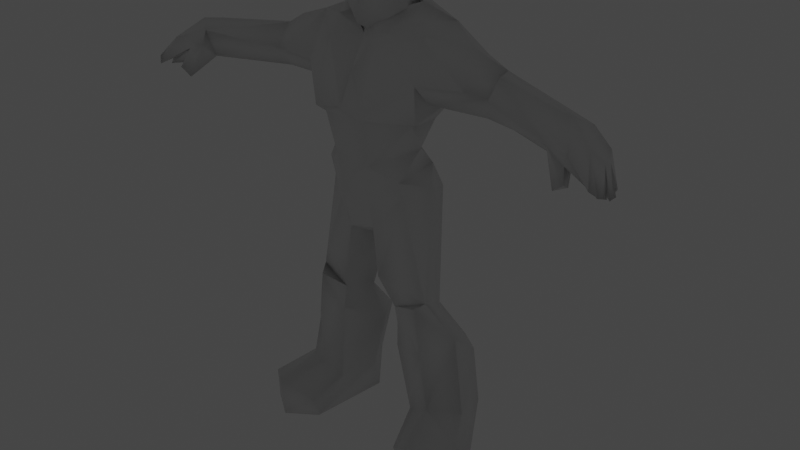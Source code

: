 # Source: downscaledmegaerebus.blend  (saved by Blender 2.80.75; exported with 4.5.12 LTS)
import bpy
from mathutils import Matrix  # noqa: F401  (used for matrix-valued properties, if any)

bpy.ops.wm.read_factory_settings(use_empty=True)
scene = bpy.context.scene
scene.name = 'Scene'

# ---- collections
col_collection = bpy.data.collections.new('Collection'); scene.collection.children.link(col_collection)

# ---- world
world_world = bpy.data.worlds.new('World'); scene.world = world_world
world_world.use_nodes = True; world_world.node_tree.nodes.clear()
_N = world_world.node_tree.nodes; _L = world_world.node_tree.links
n0 = _N.new('ShaderNodeOutputWorld'); n0.name = 'World Output'; n0.location = (300, 300)
n1 = _N.new('ShaderNodeBackground'); n1.name = 'Background'; n1.location = (10, 300)
n1.inputs[0].default_value = (0.05088, 0.05088, 0.05088, 1.0)
_L.new(n1.outputs[0], n0.inputs[0])
n0.is_active_output = True
world_world.color = (0.05088, 0.05088, 0.05088)
world_world.use_sun_shadow = False
world_world.sun_shadow_jitter_overblur = 0.0

# ---- lights
light_light = bpy.data.lights.new('Light', 'POINT')
light_light.transmission_factor = 0.0
light_light.energy = 1000.0
light_light.shadow_soft_size = 0.1
light_light.shadow_maximum_resolution = 0.006
light_light.use_absolute_resolution = True

# ---- meshes
me_erebus_001 = bpy.data.meshes.new('erebus.001')
me_erebus_001.from_pydata([(1.205, 5.388, 48.33), (0.8771, 4.27, 46.44), (8.44, 3.778, 49.69), (4.123, 8.036, 52.39), (2.515, -3.582, 58.59), (-2.584, 7.323, 58.99), (3.697, 8.069, 56.57), (7.748, 6.872, 52.2), (7.861, 6.533, 56.74), (8.495, 4.537, 59.31), (2.911, 3.826, 42.81), (-0.02047, -2.691, 57.95), (6.625, 0.01079, 43.97), (5.482, -2.907, 39.82), (2.222, -5.024, 41.88), (2.273, -6.4, 48.35), (6.824, -2.015, 47.54), (7.782, -2.628, 47.95), (6.574, 2.842, 47.02), (8.994, -1.536, 50.63), (8.272, -3.424, 53.21), (6.108, 0.8138, 59.83), (7.538, -1.186, 58.6), (-4.755, 4.489, 39.93), (6.403, 4.906, 37.23), (2.862, 6.447, 35.92), (-0.05019, 5.641, 35.43), (1.936, -4.75, 38.28), (5.493, -2.426, 37.64), (2.082, -3.905, 33.09), (5.375, 4.081, 40.3), (7.146, 1.525, 38.32), (0.6853, -1.064, 30.82), (0.4031, 2.092, 31.53), (4.898, 2.08, 58.61), (1.164, -2.195, 60.22), (0.5805, -5.653, 54.24), (-1.588, -5.405, 38.61), (3.348, 2.679, 62.01), (-0.06382, 2.63, 60.4), (-0.0523, -0.2313, 59.81), (1.829, 1.534, 59.68), (14.16, -1.979, 53.63), (12.7, 1.666, 57.67), (13.27, 4.274, 56.29), (16.54, 3.613, 55.19), (15.08, 5.026, 50.23), (16.78, -0.6096, 52.83), (27.05, -4.25, 51.37), (17.05, 1.066, 55.04), (15.13, 6.417, 52.16), (15.76, 2.599, 49.36), (16.14, 0.394, 50.14), (28.56, -1.987, 54.35), (30.2, -5.192, 51.43), (30.08, 0.3694, 53.05), (29.05, 1.238, 50.77), (28.23, 0.04784, 49.3), (27.07, -2.131, 49.24), (29.74, -4.659, 49.67), (32.17, -3.829, 51.84), (31.9, -4.481, 49.29), (33.4, -1.352, 49.97), (32.42, 0.3609, 50.82), (31.88, -0.396, 48.35), (31.92, -2.343, 48.72), (34.34, -3.325, 46.77), (34.22, -5.287, 47.55), (33.64, -2.993, 50.41), (29.59, -2.908, 48.87), (29.88, -3.816, 46.99), (28.9, -5.472, 46.93), (30.32, -5.718, 48.1), (34.53, -1.68, 46.51), (34.78, -3.531, 46.79), (34.27, -5.189, 47.61), (33.92, -6.674, 48.77), (33.85, -0.794, 46.5), (34.76, -1.911, 47.57), (8.937, -1.7, 23.38), (3.166, -4.288, 26.59), (8.161, -3.116, 22.83), (4.517, -1.989, 18.98), (4.807, -2.907, 22.04), (7.072, 3.673, 20.64), (3.199, -0.4583, 14.22), (3.654, 2.266, 19.79), (2.621, 5.749, 15.66), (11.73, 7.03, 4.945), (17.33, -2.697, 2.799), (13.23, 1.138, 6.331), (10.14, 8.0, -0.309), (6.605, 7.895, 6.196), (4.187, 3.08, 5.277), (5.236, 5.249, -0.2347), (6.151, -1.252, 5.504), (7.481, -5.527, 0.04929), (8.756, -2.617, 15.77), (11.48, 1.545, 17.24), (11.01, 6.53, 13.34), (7.952, 8.626, 13.48), (9.622, -2.037, 6.971), (9.037, 1.149, 21.37), (6.5, 3.964, 22.91), (11.14, -7.977, 4.809), (15.67, -3.547, 5.088), (15.79, -1.829, -0.2436), (7.971, -7.101, 3.127), (13.19, -7.549, -0.4433), (1.813, 4.862, 62.08), (5.462, 1.66, 61.77), (-5.035, 4.878, 47.78), (-6.985, 1.693, 47.28), (-8.229, 4.645, 50.13), (-7.932, 6.517, 51.54), (-4.373, 8.015, 52.59), (-4.353, -6.807, 48.97), (-3.745, -4.647, 57.3), (-0.2294, -6.936, 49.74), (-5.804, 5.371, 60.22), (-8.093, 6.035, 57.68), (-3.352, 3.706, 42.92), (-2.923, -4.73, 42.18), (-6.432, -0.01022, 43.71), (-4.106, -5.339, 47.82), (-7.02, -3.59, 48.28), (-5.204, -1.302, 59.13), (-7.687, -0.9264, 59.17), (-3.107, 6.351, 35.92), (-6.443, -2.224, 40.3), (-6.849, -0.7351, 38.51), (-3.202, -3.935, 35.65), (-1.722, -3.811, 32.18), (-0.6845, -1.051, 30.87), (-1.854, 4.955, 61.94), (-5.124, 1.813, 58.44), (-3.372, 0.1796, 61.08), (-2.234, 3.729, 62.07), (-1.918, 1.459, 59.74), (-5.393, 1.153, 61.68), (-1.765, -2.573, 60.5), (-8.678, 2.008, 49.78), (-8.24, -3.577, 53.05), (-8.946, -1.483, 50.55), (-6.505, 4.81, 37.2), (-0.1912, 2.881, 32.08), (-12.82, 0.1959, 57.25), (-13.43, -2.782, 52.97), (-12.43, 3.727, 57.23), (-15.48, 5.424, 52.55), (-16.63, -0.975, 52.13), (-27.21, -2.381, 49.16), (-26.88, -4.268, 53.29), (-16.56, 1.22, 55.12), (-16.45, 4.178, 54.47), (-28.57, 0.3181, 53.64), (-26.51, 2.534, 50.83), (-15.66, 4.233, 50.52), (-16.17, 0.8742, 49.46), (-28.84, -2.633, 54.28), (-29.33, 0.4231, 50.71), (-28.06, -0.8875, 49.01), (-26.95, -4.921, 51.28), (-28.96, -5.719, 46.68), (-31.87, -5.278, 51.6), (-33.37, -3.642, 50.41), (-32.64, -0.8063, 51.1), (-33.41, -2.062, 49.94), (-31.73, -2.114, 48.52), (-31.8, -3.957, 49.07), (-34.71, -6.032, 47.63), (-34.58, -3.71, 47.76), (-29.98, -3.736, 48.8), (-29.93, -6.488, 48.08), (-34.33, -2.299, 46.68), (-34.8, -4.194, 46.93), (-29.05, -5.41, 50.59), (-34.76, -6.011, 48.56), (-34.52, -2.766, 46.93), (-34.26, -1.009, 47.04), (-33.36, -7.186, 47.97), (-5.484, -4.265, 28.64), (-2.817, -3.635, 26.18), (-7.231, -3.808, 22.99), (-6.69, 3.611, 20.57), (-4.35, -2.139, 21.36), (-4.652, -2.351, 17.86), (-9.167, -1.116, 22.9), (-7.639, 3.59, 22.94), (-3.363, 2.962, 23.35), (-17.01, -4.044, 3.102), (-15.74, -4.976, -0.3126), (-7.576, -6.428, 3.215), (-12.07, -7.671, -0.4422), (-7.788, -5.089, -0.2802), (-12.44, -7.906, 5.214), (-1.93, 2.856, 14.76), (-3.752, 6.756, 14.99), (-8.702, 8.255, 13.27), (-11.65, 5.865, 12.86), (-11.66, 0.899, 15.84), (-11.88, -1.117, 6.984), (-9.042, -2.096, 6.9), (-4.238, 2.968, 5.865), (-6.352, 7.451, 6.119), (-6.229, -1.378, 5.452), (-11.7, 7.449, 4.355), (-13.41, 2.405, 5.948), (-6.546, 6.938, -0.5571), (-11.55, 6.872, 0.1016), (-3.796, 2.809, 19.74), (-9.078, 1.373, 20.95), (-8.849, -2.833, 15.81)], [], [(118, 15, 36), (109, 9, 6), (9, 8, 6), (17, 15, 16), (15, 14, 16), (12, 16, 14), (10, 12, 30), (16, 18, 17), (12, 18, 16), (10, 1, 18), (18, 12, 10), (20, 17, 2), (21, 22, 9), (21, 4, 22), (2, 19, 20), (30, 24, 25), (14, 27, 13), (28, 27, 29), (12, 13, 30), (13, 31, 30), (31, 13, 28), (30, 31, 24), (20, 19, 42), (42, 43, 22), (22, 20, 42), (45, 43, 42), (44, 43, 45), (44, 45, 8), (51, 2, 46), (51, 19, 2), (19, 51, 52), (52, 47, 19), (52, 51, 48), (52, 48, 47), (50, 45, 55), (60, 53, 54), (63, 55, 60), (68, 62, 60), (64, 65, 69), (64, 69, 57), (66, 68, 67), (72, 71, 70), (58, 57, 69), (65, 73, 74), (61, 67, 60), (59, 69, 61), (74, 68, 65), (62, 73, 65), (59, 61, 75), (65, 78, 62), (64, 63, 77), (78, 65, 77), (65, 64, 77), (53, 49, 54), (48, 54, 49), (55, 56, 50), (57, 50, 56), (70, 58, 69), (48, 71, 72), (72, 59, 48), (29, 80, 28), (32, 80, 29), (86, 87, 85), (85, 82, 86), (86, 84, 87), (88, 90, 89), (91, 88, 89), (91, 92, 88), (94, 93, 92), (93, 94, 95), (96, 95, 94), (101, 98, 97), (98, 101, 90), (100, 99, 88), (92, 93, 87), (79, 80, 83), (99, 100, 84), (101, 104, 105), (91, 89, 106), (106, 108, 91), (108, 96, 94), (91, 108, 94), (95, 96, 107), (103, 26, 25), (145, 26, 103), (108, 89, 104), (107, 108, 104), (108, 107, 96), (83, 81, 79), (14, 37, 27), (47, 49, 45), (110, 109, 34), (34, 35, 110), (110, 4, 21), (5, 134, 109), (41, 138, 40), (138, 41, 39), (116, 124, 118), (116, 125, 124), (116, 118, 117), (120, 119, 5), (1, 121, 112), (117, 11, 126), (11, 117, 118), (122, 123, 129), (125, 112, 124), (121, 23, 123), (141, 112, 125), (142, 117, 127), (128, 23, 26), (131, 37, 129), (122, 14, 15), (122, 15, 124), (118, 36, 11), (115, 3, 0), (115, 6, 3), (121, 10, 30), (121, 30, 23), (122, 37, 14), (138, 136, 40), (140, 126, 11), (119, 134, 5), (147, 143, 142), (149, 148, 120), (147, 146, 153), (147, 153, 150), (153, 146, 148), (153, 149, 154), (157, 149, 114), (158, 157, 114), (158, 141, 143), (150, 153, 152), (149, 157, 156), (162, 152, 164), (165, 170, 164), (166, 159, 155), (155, 160, 166), (167, 165, 166), (160, 161, 168), (172, 163, 173), (179, 178, 166), (169, 171, 165), (170, 169, 164), (174, 167, 168), (167, 175, 165), (180, 164, 177), (169, 180, 177), (166, 160, 179), (174, 175, 167), (178, 168, 167), (144, 187, 130), (189, 128, 26), (145, 189, 26), (186, 185, 183), (185, 186, 210), (211, 188, 184), (188, 211, 187), (188, 210, 184), (187, 181, 130), (128, 188, 144), (187, 183, 185), (186, 212, 202), (202, 192, 205), (194, 205, 192), (197, 196, 203), (199, 198, 206), (199, 206, 207), (201, 200, 207), (202, 205, 186), (3, 7, 18, 0), (197, 210, 196), (210, 197, 184), (212, 186, 183), (183, 187, 212), (18, 1, 0), (7, 2, 18), (23, 30, 25, 26), (15, 17, 20), (20, 4, 15), (15, 4, 36), (5, 109, 6), (3, 6, 7), (8, 7, 6), (11, 36, 4), (14, 13, 12), (17, 18, 2), (43, 44, 9), (9, 22, 43), (8, 9, 44), (4, 20, 22), (4, 35, 11), (35, 38, 41, 40), (13, 27, 28), (38, 34, 109), (38, 35, 34), (10, 121, 1), (32, 133, 33), (32, 29, 132), (109, 134, 38), (137, 38, 134), (39, 38, 137), (46, 2, 7, 50), (38, 39, 41), (42, 19, 47), (45, 42, 47), (8, 45, 50), (50, 7, 8), (63, 64, 57, 56), (47, 48, 49), (49, 53, 45), (50, 57, 46), (51, 46, 57), (58, 48, 51), (48, 58, 71), (55, 53, 60), (60, 62, 63), (55, 63, 56), (67, 61, 65, 66), (48, 59, 54), (77, 63, 78), (60, 67, 68), (65, 68, 66), (54, 59, 75, 76), (65, 61, 69), (62, 68, 74), (60, 54, 76), (75, 61, 60), (69, 59, 72, 70), (73, 62, 74), (76, 75, 60), (78, 63, 62), (45, 53, 55), (51, 57, 58), (98, 79, 81, 97), (71, 58, 70), (28, 80, 79), (31, 28, 79), (83, 82, 97, 81), (82, 85, 97), (95, 101, 97, 85), (98, 84, 102), (102, 79, 98), (83, 86, 82), (87, 84, 100), (91, 94, 92), (99, 98, 90, 88), (33, 86, 80, 32), (100, 88, 92), (95, 85, 93), (102, 84, 103), (86, 83, 80), (86, 33, 145), (86, 145, 103), (103, 84, 86), (84, 98, 99), (105, 90, 101), (89, 90, 105), (107, 101, 95), (107, 104, 101), (85, 87, 93), (87, 100, 92), (79, 102, 31), (102, 103, 24), (24, 31, 102), (25, 24, 103), (114, 115, 111, 113), (104, 89, 105), (108, 106, 89), (4, 110, 35), (21, 9, 110), (9, 109, 110), (115, 114, 120, 5), (113, 111, 112), (115, 0, 111), (115, 5, 6), (112, 111, 0, 1), (119, 120, 127, 126), (122, 129, 37), (124, 112, 123), (123, 122, 124), (112, 121, 123), (141, 113, 112), (130, 129, 23, 144), (126, 127, 117), (116, 117, 142), (116, 142, 125), (142, 141, 125), (23, 128, 144), (130, 131, 129), (131, 132, 37), (129, 123, 23), (140, 11, 135, 139), (118, 124, 15), (133, 32, 132), (137, 134, 135), (35, 136, 11), (135, 136, 137), (135, 11, 136), (40, 136, 35), (138, 137, 136), (138, 39, 137), (139, 135, 134), (37, 132, 29, 27), (140, 139, 126), (139, 119, 126), (119, 139, 134), (147, 142, 127, 146), (148, 127, 120), (127, 148, 146), (141, 142, 143), (147, 150, 158, 143), (120, 114, 149), (114, 113, 141), (149, 153, 148), (114, 141, 158), (156, 155, 154, 149), (152, 151, 150), (159, 152, 153), (153, 154, 155), (156, 157, 158, 151), (181, 182, 132, 131), (158, 150, 151), (151, 152, 162), (155, 159, 153), (151, 161, 156), (164, 152, 159), (163, 151, 162), (159, 166, 164), (166, 165, 164), (168, 172, 169), (168, 161, 172), (169, 170, 171), (151, 172, 161), (172, 151, 163), (168, 175, 174), (168, 178, 179), (165, 171, 170), (177, 164, 169), (180, 176, 164), (169, 176, 180), (176, 169, 172), (166, 178, 167), (169, 175, 168), (175, 169, 165), (179, 160, 168), (156, 160, 155), (161, 160, 156), (176, 172, 173), (162, 173, 163), (173, 162, 176), (131, 130, 181), (181, 187, 185, 182), (144, 188, 187), (133, 132, 182), (145, 133, 210, 189), (188, 189, 210), (210, 182, 185), (188, 128, 189), (182, 210, 133), (192, 195, 193, 194), (145, 33, 133), (164, 176, 162), (208, 194, 193), (209, 191, 190, 206), (191, 195, 190), (195, 191, 193), (197, 204, 198), (207, 200, 199), (212, 200, 202), (208, 191, 209), (202, 195, 192), (201, 195, 202), (191, 208, 193), (190, 207, 206), (190, 195, 201, 207), (196, 186, 205, 203), (184, 198, 199), (204, 197, 203), (204, 208, 209, 206), (204, 206, 198), (201, 202, 200), (203, 205, 194), (203, 194, 208), (208, 204, 203), (199, 200, 187, 211), (196, 210, 186), (184, 197, 198), (199, 211, 184), (200, 212, 187)])
me_erebus_001.polygons.foreach_set('use_smooth', [True] * 389)
_uv = me_erebus_001.uv_layers.new(name='UVTex')
_uv.uv.foreach_set('vector', [0.2276, 0.9652, 0.2305, 0.9279, 0.2878, 0.9588, 0.4947, 0.8833, 0.4107, 0.8445, 0.4806, 0.8115, 0.4107, 0.8445, 0.428, 0.8159, 0.4806, 0.8115, 0.5725, 0.1733, 0.6537, 0.1791, 0.5823, 0.2219, 0.2053, 0.2092, 0.2526, 0.2578, 0.1595, 0.2896, 0.1682, 0.3298, 0.1595, 0.2896, 0.2526, 0.2578, 0.32, 0.07248, 0.2701, 0.1128, 0.2811, 0.05384, 0.5823, 0.2219, 0.5176, 0.2236, 0.5725, 0.1733, 0.1682, 0.3298, 0.1344, 0.3419, 0.1595, 0.2896, 0.1401, 0.3879, 0.1051, 0.3908, 0.1344, 0.3419, 0.1344, 0.3419, 0.1682, 0.3298, 0.1401, 0.3879, 0.274, 0.8697, 0.2304, 0.8649, 0.2487, 0.8164, 0.4046, 0.8845, 0.3666, 0.8783, 0.4107, 0.8445, 0.4046, 0.8845, 0.3515, 0.9316, 0.3666, 0.8783, 0.08499, 0.6786, 0.07913, 0.7163, 0.05671, 0.7288, 0.6, 0.3158, 0.5895, 0.2687, 0.6391, 0.2473, 0.1774, 0.1783, 0.1426, 0.1468, 0.1989, 0.1149, 0.4985, 0.3193, 0.4472, 0.3632, 0.4152, 0.2905, 0.2701, 0.1128, 0.1989, 0.1149, 0.2811, 0.05384, 0.4993, 0.3527, 0.5502, 0.3015, 0.6, 0.3158, 0.5502, 0.3015, 0.4993, 0.3527, 0.4985, 0.3193, 0.6, 0.3158, 0.5502, 0.3015, 0.5895, 0.2687, 0.05671, 0.7288, 0.07913, 0.7163, 0.1451, 0.779, 0.1451, 0.779, 0.09653, 0.8227, 0.02508, 0.789, 0.02508, 0.789, 0.05671, 0.7288, 0.1451, 0.779, 0.1848, 0.8362, 0.09653, 0.8227, 0.1451, 0.779, 0.1221, 0.8488, 0.09653, 0.8227, 0.1848, 0.8362, 0.1221, 0.8488, 0.1848, 0.8362, 0.03067, 0.872, 0.1964, 0.9192, 0.08325, 0.9466, 0.1819, 0.8918, 0.1964, 0.9192, 0.1411, 0.9521, 0.08325, 0.9466, 0.1411, 0.9521, 0.1964, 0.9192, 0.2099, 0.9306, 0.2078, 0.7549, 0.1933, 0.7911, 0.07913, 0.7163, 0.3952, 0.4783, 0.3971, 0.4925, 0.2139, 0.4936, 0.3952, 0.4783, 0.2139, 0.4936, 0.3763, 0.4398, 0.3681, 0.3326, 0.3718, 0.3783, 0.1839, 0.4331, 0.1575, 0.4745, 0.2057, 0.4591, 0.1758, 0.4935, 0.1517, 0.4405, 0.1839, 0.4331, 0.1575, 0.4745, 0.471, 0.1225, 0.4475, 0.1008, 0.4941, 0.1026, 0.8981, 0.8637, 0.9209, 0.859, 0.9513, 0.905, 0.8981, 0.8637, 0.9513, 0.905, 0.9073, 0.9239, 0.4681, 0.1677, 0.471, 0.1225, 0.4778, 0.1665, 0.5764, 0.09646, 0.5819, 0.08936, 0.5879, 0.09954, 0.9359, 0.9301, 0.9073, 0.9239, 0.9513, 0.905, 0.9209, 0.859, 0.902, 0.8242, 0.9062, 0.8229, 0.4974, 0.132, 0.4778, 0.1665, 0.4941, 0.1026, 0.9602, 0.8889, 0.9513, 0.905, 0.9485, 0.8598, 0.4321, 0.1465, 0.471, 0.1225, 0.4643, 0.1266, 0.4475, 0.1008, 0.4259, 0.1445, 0.4352, 0.1047, 0.9602, 0.8889, 0.9485, 0.8598, 0.9626, 0.8234, 0.4352, 0.1047, 0.4055, 0.0986, 0.4475, 0.1008, 0.4305, 0.0748, 0.4537, 0.07663, 0.4023, 0.09518, 0.4055, 0.0986, 0.4352, 0.1047, 0.4023, 0.09518, 0.9209, 0.859, 0.8981, 0.8637, 0.8929, 0.8336, 0.2057, 0.4591, 0.3601, 0.3986, 0.1758, 0.4935, 0.2139, 0.4936, 0.1758, 0.4935, 0.3601, 0.3986, 0.1839, 0.4331, 0.1811, 0.4098, 0.3681, 0.3326, 0.1864, 0.3831, 0.3681, 0.3326, 0.1811, 0.4098, 0.9819, 0.9155, 0.9359, 0.9301, 0.9513, 0.905, 0.5344, 0.05568, 0.5819, 0.08936, 0.5764, 0.09646, 0.5764, 0.09646, 0.5406, 0.09099, 0.5344, 0.05568, 0.3425, 0.6312, 0.2433, 0.6238, 0.3927, 0.5583, 0.3242, 0.667, 0.2433, 0.6238, 0.3425, 0.6312, 0.6961, 0.7293, 0.6838, 0.667, 0.7379, 0.6679, 0.7379, 0.6679, 0.752, 0.729, 0.6961, 0.7293, 0.9615, 0.7376, 0.92, 0.7312, 0.9713, 0.6639, 0.8903, 0.4822, 0.8251, 0.4835, 0.8132, 0.3841, 0.9169, 0.4326, 0.8903, 0.4822, 0.8132, 0.3841, 0.9169, 0.4326, 0.9263, 0.5057, 0.8903, 0.4822, 0.963, 0.4411, 0.9599, 0.4907, 0.9263, 0.5057, 0.7095, 0.5211, 0.6706, 0.483, 0.7526, 0.4946, 0.7198, 0.4016, 0.7526, 0.4946, 0.6706, 0.483, 0.7835, 0.4904, 0.8465, 0.6684, 0.7991, 0.6744, 0.8465, 0.6684, 0.7835, 0.4904, 0.8251, 0.4835, 0.9258, 0.6204, 0.8959, 0.6154, 0.8903, 0.4822, 0.9263, 0.5057, 0.9599, 0.4907, 0.9713, 0.6639, 0.1744, 0.5752, 0.2433, 0.6238, 0.1529, 0.6384, 0.8959, 0.6154, 0.9258, 0.6204, 0.92, 0.7312, 0.7835, 0.4904, 0.7633, 0.3845, 0.7995, 0.3939, 0.9169, 0.4326, 0.8132, 0.3841, 0.8288, 0.3792, 0.9238, 0.09538, 0.9338, 0.1526, 0.8005, 0.03894, 0.9338, 0.1526, 0.8854, 0.1625, 0.7824, 0.07433, 0.8005, 0.03894, 0.9338, 0.1526, 0.7824, 0.07433, 0.7526, 0.4946, 0.7198, 0.4016, 0.7415, 0.3948, 0.537, 0.4164, 0.601, 0.5936, 0.5671, 0.6149, 0.6157, 0.5723, 0.601, 0.5936, 0.537, 0.4164, 0.7646, 0.3525, 0.8132, 0.3841, 0.7633, 0.3845, 0.7415, 0.3948, 0.7646, 0.3525, 0.7633, 0.3845, 0.7646, 0.3525, 0.7415, 0.3948, 0.7198, 0.4016, 0.7706, 0.7751, 0.8068, 0.7801, 0.8329, 0.7731, 0.1774, 0.1783, 0.1174, 0.1931, 0.1426, 0.1468, 0.3763, 0.4398, 0.3601, 0.3986, 0.3718, 0.3783, 0.4376, 0.9048, 0.4916, 0.884, 0.4485, 0.924, 0.4485, 0.924, 0.3962, 0.9577, 0.4376, 0.9048, 0.4376, 0.9048, 0.3515, 0.9316, 0.4046, 0.8845, 0.5536, 0.83, 0.5584, 0.8872, 0.4947, 0.8833, 0.5525, 0.9493, 0.4913, 0.9493, 0.5243, 0.9162, 0.4913, 0.9493, 0.5525, 0.9493, 0.5229, 0.9764, 0.722, 0.1664, 0.7293, 0.2031, 0.6821, 0.1459, 0.722, 0.1664, 0.7703, 0.1688, 0.7293, 0.2031, 0.8111, 0.9139, 0.8166, 0.956, 0.7218, 0.923, 0.6222, 0.8216, 0.6007, 0.8548, 0.5536, 0.83, 0.3723, 0.05996, 0.3801, 0.08918, 0.3102, 0.1113, 0.7218, 0.923, 0.6887, 0.9494, 0.6632, 0.9029, 0.6887, 0.9494, 0.7218, 0.923, 0.8166, 0.956, 0.1433, 0.2395, 0.1134, 0.313, 0.08899, 0.2732, 0.7703, 0.1688, 0.8239, 0.2097, 0.7293, 0.2031, 0.08469, 0.3828, 0.05239, 0.3622, 0.1134, 0.313, 0.7905, 0.8109, 0.8145, 0.8118, 0.8127, 0.867, 0.7702, 0.8635, 0.7218, 0.923, 0.6752, 0.8716, 0.7174, 0.2462, 0.7425, 0.3096, 0.6778, 0.2579, 0.9071, 0.3111, 0.9111, 0.3593, 0.8376, 0.3434, 0.2877, 0.2065, 0.2526, 0.2578, 0.2053, 0.2092, 0.2877, 0.2065, 0.2053, 0.2092, 0.2468, 0.1611, 0.6821, 0.1459, 0.6662, 0.08992, 0.6822, 0.02199, 0.5804, 0.7538, 0.4665, 0.7477, 0.5024, 0.6882, 0.5804, 0.7538, 0.4806, 0.8115, 0.4665, 0.7477, 0.08469, 0.3828, 0.07468, 0.4262, 0.05469, 0.4249, 0.08469, 0.3828, 0.05469, 0.4249, 0.05239, 0.3622, 0.1433, 0.2395, 0.1174, 0.1931, 0.1774, 0.1783, 0.8791, 0.9338, 0.8648, 0.9312, 0.8644, 0.8783, 0.6581, 0.9529, 0.6632, 0.9029, 0.6887, 0.9494, 0.6007, 0.8548, 0.5584, 0.8872, 0.5536, 0.83, 0.127, 0.7699, 0.0924, 0.722, 0.05171, 0.7266, 0.1741, 0.8704, 0.09755, 0.8423, 0.02868, 0.8648, 0.127, 0.7699, 0.1057, 0.8116, 0.1834, 0.8196, 0.127, 0.7699, 0.1834, 0.8196, 0.1927, 0.7841, 0.1834, 0.8196, 0.1057, 0.8116, 0.09755, 0.8423, 0.1834, 0.8196, 0.1741, 0.8704, 0.1812, 0.842, 0.1843, 0.887, 0.1741, 0.8704, 0.05625, 0.9192, 0.202, 0.9244, 0.1843, 0.887, 0.05625, 0.9192, 0.202, 0.9244, 0.08401, 0.9708, 0.1672, 0.9436, 0.3772, 0.4457, 0.3675, 0.4073, 0.2224, 0.4761, 0.3702, 0.3345, 0.3557, 0.3102, 0.2237, 0.3853, 0.2215, 0.4941, 0.2224, 0.4761, 0.1611, 0.4823, 0.4716, 0.1196, 0.4754, 0.1652, 0.5057, 0.1089, 0.1502, 0.4468, 0.2009, 0.4583, 0.2046, 0.4265, 0.2046, 0.4265, 0.1805, 0.4139, 0.1502, 0.4468, 0.4461, 0.1011, 0.4716, 0.1196, 0.4638, 0.08091, 0.8951, 0.8805, 0.901, 0.9242, 0.9077, 0.8629, 0.5842, 0.1008, 0.5837, 0.09129, 0.5765, 0.09498, 0.4032, 0.09263, 0.4045, 0.09873, 0.4638, 0.08091, 0.4642, 0.1266, 0.4673, 0.1606, 0.4716, 0.1196, 0.4754, 0.1652, 0.5015, 0.1337, 0.5057, 0.1089, 0.4255, 0.1428, 0.4461, 0.1011, 0.4351, 0.1048, 0.4461, 0.1011, 0.4319, 0.1462, 0.4716, 0.1196, 0.5367, 0.1557, 0.5057, 0.1089, 0.5315, 0.1587, 0.9398, 0.8564, 0.9657, 0.8248, 0.9603, 0.8226, 0.4638, 0.08091, 0.4742, 0.03317, 0.4032, 0.09263, 0.4255, 0.1428, 0.4319, 0.1462, 0.4461, 0.1011, 0.4045, 0.09873, 0.4351, 0.1048, 0.4461, 0.1011, 0.5127, 0.623, 0.4514, 0.4269, 0.4373, 0.6306, 0.5828, 0.4246, 0.5671, 0.6145, 0.6017, 0.5949, 0.6245, 0.5548, 0.5828, 0.4246, 0.6017, 0.5949, 0.7592, 0.7155, 0.7575, 0.768, 0.793, 0.7773, 0.154, 0.6404, 0.1246, 0.6519, 0.1262, 0.6929, 0.1263, 0.5465, 0.1454, 0.5021, 0.1011, 0.5125, 0.1454, 0.5021, 0.1263, 0.5465, 0.1669, 0.5739, 0.1454, 0.5021, 0.08687, 0.4791, 0.1011, 0.5125, 0.1669, 0.5739, 0.2653, 0.5967, 0.3979, 0.5453, 0.5671, 0.6145, 0.525, 0.4163, 0.5127, 0.623, 0.8217, 0.78, 0.793, 0.7773, 0.7575, 0.768, 0.7592, 0.7155, 0.7985, 0.6807, 0.7762, 0.4906, 0.7762, 0.4906, 0.7399, 0.4041, 0.7531, 0.4968, 0.7167, 0.4073, 0.7531, 0.4968, 0.7399, 0.4041, 0.9586, 0.6511, 0.9839, 0.6657, 0.9593, 0.4954, 0.8771, 0.6082, 0.9127, 0.6175, 0.8958, 0.4768, 0.8771, 0.6082, 0.8958, 0.4768, 0.8435, 0.4889, 0.8014, 0.4813, 0.8455, 0.6636, 0.8435, 0.4889, 0.7762, 0.4906, 0.7531, 0.4968, 0.7592, 0.7155, 0.4665, 0.7477, 0.4279, 0.7402, 0.4239, 0.6821, 0.5024, 0.6882, 0.9586, 0.6511, 0.9609, 0.7377, 0.9839, 0.6657, 0.9609, 0.7377, 0.9586, 0.6511, 0.9211, 0.7336, 0.7985, 0.6807, 0.7592, 0.7155, 0.793, 0.7773, 0.793, 0.7773, 0.8217, 0.78, 0.7985, 0.6807, 0.5176, 0.2236, 0.4962, 0.2878, 0.4568, 0.2361, 0.4279, 0.7402, 0.3832, 0.6911, 0.4239, 0.6821, 0.7425, 0.3096, 0.6, 0.3158, 0.6391, 0.2473, 0.6778, 0.2579, 0.2305, 0.9279, 0.2304, 0.8649, 0.274, 0.8697, 0.274, 0.8697, 0.3515, 0.9316, 0.2305, 0.9279, 0.2305, 0.9279, 0.3515, 0.9316, 0.2878, 0.9588, 0.5536, 0.83, 0.4947, 0.8833, 0.4806, 0.8115, 0.4665, 0.7477, 0.4806, 0.8115, 0.4279, 0.7402, 0.428, 0.8159, 0.4279, 0.7402, 0.4806, 0.8115, 0.3645, 0.9523, 0.2878, 0.9588, 0.3515, 0.9316, 0.1774, 0.1783, 0.1989, 0.1149, 0.2701, 0.1128, 0.3853, 0.6651, 0.4239, 0.6821, 0.3832, 0.6911, 0.09653, 0.8227, 0.1221, 0.8488, 0.03413, 0.8392, 0.03413, 0.8392, 0.02508, 0.789, 0.09653, 0.8227, 0.03067, 0.872, 0.03413, 0.8392, 0.1221, 0.8488, 0.3515, 0.9316, 0.274, 0.8697, 0.3666, 0.8783, 0.3515, 0.9316, 0.3962, 0.9577, 0.3645, 0.9523, 0.8537, 0.8581, 0.8824, 0.8046, 0.873, 0.8343, 0.8644, 0.8783, 0.4993, 0.3527, 0.4472, 0.3632, 0.4985, 0.3193, 0.8824, 0.8046, 0.8512, 0.8027, 0.8904, 0.7813, 0.8824, 0.8046, 0.8537, 0.8581, 0.8512, 0.8027, 0.1401, 0.3879, 0.1158, 0.4269, 0.1051, 0.3908, 0.3242, 0.667, 0.319, 0.6682, 0.3228, 0.7181, 0.02227, 0.08427, 0.06076, 0.09871, 0.04382, 0.1216, 0.8904, 0.7813, 0.9146, 0.7772, 0.8824, 0.8046, 0.9194, 0.7885, 0.8824, 0.8046, 0.9146, 0.7772, 0.9153, 0.799, 0.8824, 0.8046, 0.9194, 0.7885, 0.1819, 0.8918, 0.08325, 0.9466, 0.04901, 0.9265, 0.1682, 0.8809, 0.571, 0.9579, 0.5229, 0.9764, 0.5525, 0.9493, 0.1451, 0.779, 0.07913, 0.7163, 0.1933, 0.7911, 0.1848, 0.8362, 0.1451, 0.779, 0.1933, 0.7911, 0.03067, 0.872, 0.1848, 0.8362, 0.1682, 0.8809, 0.1682, 0.8809, 0.04901, 0.9265, 0.03067, 0.872, 0.4537, 0.07663, 0.4305, 0.0748, 0.4602, 0.04785, 0.4741, 0.03326, 0.3763, 0.4398, 0.2139, 0.4936, 0.3601, 0.3986, 0.3601, 0.3986, 0.2057, 0.4591, 0.3718, 0.3783, 0.3681, 0.3326, 0.1864, 0.3831, 0.3548, 0.3071, 0.3259, 0.2836, 0.3548, 0.3071, 0.1864, 0.3831, 0.2419, 0.5266, 0.2139, 0.4936, 0.3971, 0.4925, 0.5344, 0.05568, 0.5478, 0.03517, 0.5819, 0.08936, 0.1839, 0.4331, 0.2057, 0.4591, 0.1575, 0.4745, 0.4941, 0.1026, 0.4475, 0.1008, 0.4537, 0.07663, 0.1839, 0.4331, 0.1517, 0.4405, 0.1811, 0.4098, 0.9475, 0.8147, 0.9485, 0.8598, 0.9209, 0.859, 0.9403, 0.814, 0.5344, 0.05568, 0.5406, 0.09099, 0.5188, 0.09413, 0.4023, 0.09518, 0.4537, 0.07663, 0.4055, 0.0986, 0.4941, 0.1026, 0.4778, 0.1665, 0.471, 0.1225, 0.4643, 0.1266, 0.471, 0.1225, 0.4681, 0.1677, 0.5188, 0.09413, 0.5406, 0.09099, 0.5342, 0.1598, 0.5353, 0.1529, 0.9209, 0.859, 0.9485, 0.8598, 0.9513, 0.905, 0.4475, 0.1008, 0.471, 0.1225, 0.4321, 0.1465, 0.4941, 0.1026, 0.5188, 0.09413, 0.5353, 0.1529, 0.5342, 0.1598, 0.4974, 0.132, 0.4941, 0.1026, 0.9513, 0.905, 0.9602, 0.8889, 0.9856, 0.9063, 0.9819, 0.9155, 0.4259, 0.1445, 0.4475, 0.1008, 0.4321, 0.1465, 0.5353, 0.1529, 0.5342, 0.1598, 0.4941, 0.1026, 0.4055, 0.0986, 0.4537, 0.07663, 0.4475, 0.1008, 0.3718, 0.3783, 0.2057, 0.4591, 0.1839, 0.4331, 0.3259, 0.2836, 0.1864, 0.3831, 0.1845, 0.3717, 0.8465, 0.6684, 0.8329, 0.7731, 0.8068, 0.7801, 0.7991, 0.6744, 0.9819, 0.9237, 0.9359, 0.9301, 0.9819, 0.9155, 0.3927, 0.5583, 0.2433, 0.6238, 0.1744, 0.5752, 0.4602, 0.6318, 0.4241, 0.6295, 0.4474, 0.4469, 0.7706, 0.7751, 0.752, 0.729, 0.7991, 0.6744, 0.8068, 0.7801, 0.752, 0.729, 0.7379, 0.6679, 0.7991, 0.6744, 0.7526, 0.4946, 0.7835, 0.4904, 0.7991, 0.6744, 0.7379, 0.6679, 0.8465, 0.6684, 0.92, 0.7312, 0.8622, 0.7464, 0.8622, 0.7464, 0.8329, 0.7731, 0.8465, 0.6684, 0.1529, 0.6384, 0.1301, 0.6948, 0.1246, 0.6519, 0.9713, 0.6639, 0.92, 0.7312, 0.9258, 0.6204, 0.9169, 0.4326, 0.963, 0.4411, 0.9263, 0.5057, 0.8959, 0.6154, 0.8465, 0.6684, 0.8251, 0.4835, 0.8903, 0.4822, 0.3228, 0.7181, 0.1301, 0.6948, 0.2433, 0.6238, 0.3242, 0.667, 0.9258, 0.6204, 0.8903, 0.4822, 0.9263, 0.5057, 0.7526, 0.4946, 0.7379, 0.6679, 0.7095, 0.5211, 0.1297, 0.546, 0.1015, 0.5101, 0.1435, 0.4987, 0.1301, 0.6948, 0.1529, 0.6384, 0.2433, 0.6238, 0.5833, 0.411, 0.6305, 0.5385, 0.6157, 0.5723, 0.5833, 0.411, 0.6157, 0.5723, 0.537, 0.4164, 0.1435, 0.4987, 0.1015, 0.5101, 0.08988, 0.4768, 0.92, 0.7312, 0.8465, 0.6684, 0.8959, 0.6154, 0.7995, 0.3939, 0.8251, 0.4835, 0.7835, 0.4904, 0.8132, 0.3841, 0.8251, 0.4835, 0.7995, 0.3939, 0.7415, 0.3948, 0.7835, 0.4904, 0.7526, 0.4946, 0.7415, 0.3948, 0.7633, 0.3845, 0.7835, 0.4904, 0.7379, 0.6679, 0.6838, 0.667, 0.7095, 0.5211, 0.9713, 0.6639, 0.9258, 0.6204, 0.9263, 0.5057, 0.4474, 0.4469, 0.4886, 0.4193, 0.4602, 0.6318, 0.4886, 0.4193, 0.537, 0.4164, 0.5125, 0.6234, 0.5125, 0.6234, 0.4602, 0.6318, 0.4886, 0.4193, 0.5671, 0.6149, 0.5125, 0.6234, 0.537, 0.4164, 0.6143, 0.7485, 0.5804, 0.7538, 0.5963, 0.6872, 0.6226, 0.7109, 0.7633, 0.3845, 0.8132, 0.3841, 0.7995, 0.3939, 0.7646, 0.3525, 0.8288, 0.3792, 0.8132, 0.3841, 0.3515, 0.9316, 0.4376, 0.9048, 0.3962, 0.9577, 0.4046, 0.8845, 0.4107, 0.8445, 0.4376, 0.9048, 0.4107, 0.8445, 0.4947, 0.8833, 0.4376, 0.9048, 0.5804, 0.7538, 0.6143, 0.7485, 0.6222, 0.8216, 0.5536, 0.83, 0.6226, 0.7109, 0.5963, 0.6872, 0.6488, 0.6698, 0.5804, 0.7538, 0.5024, 0.6882, 0.5963, 0.6872, 0.5804, 0.7538, 0.5536, 0.83, 0.4806, 0.8115, 0.8239, 0.2097, 0.8757, 0.2104, 0.904, 0.243, 0.8582, 0.2835, 0.6007, 0.8548, 0.6222, 0.8216, 0.6752, 0.8716, 0.6632, 0.9029, 0.1433, 0.2395, 0.08899, 0.2732, 0.1174, 0.1931, 0.2468, 0.1611, 0.3102, 0.1113, 0.3241, 0.1382, 0.3241, 0.1382, 0.2877, 0.2065, 0.2468, 0.1611, 0.3102, 0.1113, 0.3801, 0.08918, 0.3241, 0.1382, 0.6693, 0.6888, 0.6226, 0.7109, 0.6488, 0.6698, 0.8314, 0.3068, 0.8376, 0.3434, 0.7425, 0.3096, 0.7673, 0.2663, 0.6632, 0.9029, 0.6752, 0.8716, 0.7218, 0.923, 0.8111, 0.9139, 0.7218, 0.923, 0.7702, 0.8635, 0.8111, 0.9139, 0.7702, 0.8635, 0.8127, 0.867, 0.7702, 0.8635, 0.7905, 0.8109, 0.8127, 0.867, 0.7425, 0.3096, 0.7174, 0.2462, 0.7673, 0.2663, 0.8314, 0.3068, 0.9071, 0.3111, 0.8376, 0.3434, 0.9071, 0.3111, 0.9508, 0.2829, 0.9111, 0.3593, 0.08899, 0.2732, 0.1134, 0.313, 0.05239, 0.3622, 0.6581, 0.9529, 0.6448, 0.9723, 0.6, 0.9253, 0.6124, 0.9056, 0.6821, 0.1459, 0.7293, 0.2031, 0.6537, 0.1791, 0.01409, 0.09554, 0.02227, 0.08427, 0.04382, 0.1216, 0.8931, 0.961, 0.8967, 0.9759, 0.8557, 0.951, 0.8537, 0.8581, 0.8648, 0.9312, 0.8393, 0.8807, 0.8557, 0.951, 0.8648, 0.9312, 0.8931, 0.961, 0.8557, 0.951, 0.8393, 0.8807, 0.8648, 0.9312, 0.8644, 0.8783, 0.8648, 0.9312, 0.8537, 0.8581, 0.8791, 0.9338, 0.8931, 0.961, 0.8648, 0.9312, 0.8791, 0.9338, 0.9191, 0.9575, 0.8931, 0.961, 0.6124, 0.9056, 0.6, 0.9253, 0.5584, 0.8872, 0.1174, 0.1931, 0.04382, 0.1216, 0.06076, 0.09871, 0.1426, 0.1468, 0.6581, 0.9529, 0.6124, 0.9056, 0.6632, 0.9029, 0.6124, 0.9056, 0.6007, 0.8548, 0.6632, 0.9029, 0.6007, 0.8548, 0.6124, 0.9056, 0.5584, 0.8872, 0.127, 0.7699, 0.05171, 0.7266, 0.0254, 0.7913, 0.1057, 0.8116, 0.09755, 0.8423, 0.0254, 0.7913, 0.02868, 0.8648, 0.0254, 0.7913, 0.09755, 0.8423, 0.1057, 0.8116, 0.09212, 0.6876, 0.05171, 0.7266, 0.0924, 0.722, 0.127, 0.7699, 0.1927, 0.7841, 0.2101, 0.7517, 0.0924, 0.722, 0.02868, 0.8648, 0.05625, 0.9192, 0.1741, 0.8704, 0.05625, 0.9192, 0.05912, 0.9483, 0.08401, 0.9708, 0.1741, 0.8704, 0.1834, 0.8196, 0.09755, 0.8423, 0.05625, 0.9192, 0.08401, 0.9708, 0.202, 0.9244, 0.2237, 0.3853, 0.2046, 0.4265, 0.3716, 0.3609, 0.3702, 0.3345, 0.2224, 0.4761, 0.2402, 0.5168, 0.3772, 0.4457, 0.2009, 0.4583, 0.2224, 0.4761, 0.3675, 0.4073, 0.3675, 0.4073, 0.3716, 0.3609, 0.2046, 0.4265, 0.2237, 0.3853, 0.3557, 0.3102, 0.3264, 0.2755, 0.1856, 0.3708, 0.2653, 0.5967, 0.2367, 0.6305, 0.3374, 0.6356, 0.3732, 0.6029, 0.3977, 0.4847, 0.3772, 0.4457, 0.2402, 0.5168, 0.2402, 0.5168, 0.2224, 0.4761, 0.2215, 0.4941, 0.2046, 0.4265, 0.2009, 0.4583, 0.3675, 0.4073, 0.1856, 0.3708, 0.1869, 0.3834, 0.2237, 0.3853, 0.1611, 0.4823, 0.2224, 0.4761, 0.2009, 0.4583, 0.5837, 0.09129, 0.5568, 0.03798, 0.5322, 0.05022, 0.2009, 0.4583, 0.1502, 0.4468, 0.1611, 0.4823, 0.4638, 0.08091, 0.4716, 0.1196, 0.5057, 0.1089, 0.9077, 0.8629, 0.9604, 0.9061, 0.9398, 0.8564, 0.9077, 0.8629, 0.901, 0.9242, 0.9604, 0.9061, 0.9398, 0.8564, 0.9454, 0.8151, 0.9389, 0.8156, 0.9273, 0.9296, 0.9604, 0.9061, 0.901, 0.9242, 0.9604, 0.9061, 0.9273, 0.9296, 0.9807, 0.9219, 0.9077, 0.8629, 0.9057, 0.8223, 0.9022, 0.8247, 0.9077, 0.8629, 0.8945, 0.8317, 0.8909, 0.8355, 0.4716, 0.1196, 0.4673, 0.1606, 0.4754, 0.1652, 0.5315, 0.1587, 0.5057, 0.1089, 0.5015, 0.1337, 0.5367, 0.1557, 0.5367, 0.08079, 0.5057, 0.1089, 0.9398, 0.8564, 0.9605, 0.8926, 0.9657, 0.8248, 0.9605, 0.8926, 0.9398, 0.8564, 0.9604, 0.9061, 0.4638, 0.08091, 0.4045, 0.09873, 0.4461, 0.1011, 0.9398, 0.8564, 0.9057, 0.8223, 0.9077, 0.8629, 0.4319, 0.1462, 0.4642, 0.1266, 0.4716, 0.1196, 0.8909, 0.8355, 0.8951, 0.8805, 0.9077, 0.8629, 0.2237, 0.3853, 0.1805, 0.4139, 0.2046, 0.4265, 0.1869, 0.3834, 0.1805, 0.4139, 0.2237, 0.3853, 0.5367, 0.08079, 0.5842, 0.1008, 0.5765, 0.09498, 0.5322, 0.05022, 0.5765, 0.09498, 0.5837, 0.09129, 0.5765, 0.09498, 0.5322, 0.05022, 0.5367, 0.08079, 0.3732, 0.6029, 0.3979, 0.5453, 0.2653, 0.5967, 0.2653, 0.5967, 0.1669, 0.5739, 0.154, 0.6404, 0.2367, 0.6305, 0.5127, 0.623, 0.525, 0.4163, 0.4514, 0.4269, 0.319, 0.6682, 0.3374, 0.6356, 0.2367, 0.6305, 0.3318, 0.7346, 0.319, 0.6682, 0.1262, 0.6929, 0.1741, 0.7006, 0.1454, 0.5021, 0.1237, 0.4522, 0.08687, 0.4791, 0.1262, 0.6929, 0.2367, 0.6305, 0.154, 0.6404, 0.525, 0.4163, 0.5671, 0.6145, 0.5828, 0.4246, 0.2367, 0.6305, 0.1262, 0.6929, 0.319, 0.6682, 0.7399, 0.4041, 0.7651, 0.3853, 0.7459, 0.3563, 0.7167, 0.4073, 0.3318, 0.7346, 0.3228, 0.7181, 0.319, 0.6682, 0.1611, 0.4823, 0.192, 0.4983, 0.2215, 0.4941, 0.7835, 0.05848, 0.8781, 0.1556, 0.93, 0.1603, 0.9036, 0.4304, 0.8021, 0.3599, 0.8042, 0.3771, 0.8958, 0.4768, 0.8021, 0.3599, 0.7651, 0.3853, 0.8042, 0.3771, 0.7651, 0.3853, 0.8021, 0.3599, 0.7459, 0.3563, 0.9586, 0.6511, 0.9332, 0.5016, 0.9127, 0.6175, 0.8435, 0.4889, 0.8455, 0.6636, 0.8771, 0.6082, 0.7985, 0.6807, 0.8455, 0.6636, 0.7762, 0.4906, 0.7835, 0.05848, 0.9368, 0.1212, 0.8137, 0.03776, 0.7762, 0.4906, 0.7651, 0.3853, 0.7399, 0.4041, 0.8014, 0.4813, 0.7651, 0.3853, 0.7762, 0.4906, 0.9368, 0.1212, 0.7835, 0.05848, 0.93, 0.1603, 0.8042, 0.3771, 0.8435, 0.4889, 0.8958, 0.4768, 0.8042, 0.3771, 0.7651, 0.3853, 0.8014, 0.4813, 0.8435, 0.4889, 0.7002, 0.6673, 0.7592, 0.7155, 0.7531, 0.4968, 0.7126, 0.5284, 0.9211, 0.7336, 0.9127, 0.6175, 0.8771, 0.6082, 0.9332, 0.5016, 0.9586, 0.6511, 0.9593, 0.4954, 0.9332, 0.5016, 0.9533, 0.4388, 0.9036, 0.4304, 0.8958, 0.4768, 0.9332, 0.5016, 0.8958, 0.4768, 0.9127, 0.6175, 0.8014, 0.4813, 0.7762, 0.4906, 0.8455, 0.6636, 0.7126, 0.5284, 0.7531, 0.4968, 0.7167, 0.4073, 0.7126, 0.5284, 0.7167, 0.4073, 0.6649, 0.4872, 0.9533, 0.4388, 0.9332, 0.5016, 0.9593, 0.4954, 0.8771, 0.6082, 0.8455, 0.6636, 0.8217, 0.78, 0.8715, 0.7476, 0.7002, 0.6673, 0.6971, 0.7294, 0.7592, 0.7155, 0.9211, 0.7336, 0.9586, 0.6511, 0.9127, 0.6175, 0.8771, 0.6082, 0.8715, 0.7476, 0.9211, 0.7336, 0.8455, 0.6636, 0.7985, 0.6807, 0.8217, 0.78])
me_erebus_001.materials.append(None)
me_erebus_001.use_remesh_preserve_volume = False
me_erebus_001.use_remesh_preserve_attributes = False
me_erebus_001.use_mirror_vertex_groups = False
me_erebus_001.update()
me_erebus_002 = bpy.data.meshes.new('erebus.002')
me_erebus_002.from_pydata([(-1.357, -1.892, 56.73), (-3.694, 0.5575, 58.02), (-3.602, 3.116, 59.55), (-2.22, -1.585, 58.75), (-3.79, 4.041, 62.61), (-3.971, 1.99, 65.89), (-4.387, -1.674, 62.35), (0.7165, 5.357, 64.89), (-3.158, -1.769, 66.95), (-0.4955, 2.237, 69.0), (-0.6665, 5.058, 60.32), (0.8209, -2.176, 58.2), (2.702, 4.135, 59.92), (2.391, -1.14, 57.06), (4.548, -1.367, 61.32), (3.666, 3.234, 60.33), (0.6386, -4.595, 59.61), (3.424, 1.682, 67.35), (0.614, -3.672, 67.28)], [], [(0, 11, 3), (1, 3, 2), (3, 16, 6), (10, 2, 4), (9, 4, 5), (6, 8, 5), (8, 18, 9), (5, 8, 9), (14, 11, 15), (12, 10, 15), (7, 17, 15), (18, 16, 14), (9, 17, 7), (6, 16, 18, 8), (1, 0, 3), (10, 4, 7), (2, 3, 6), (4, 2, 5), (6, 5, 2), (12, 15, 13), (7, 4, 9), (13, 15, 11), (7, 15, 10), (15, 17, 14), (11, 14, 16), (14, 17, 18), (9, 18, 17), (11, 0, 13), (11, 16, 3)])
me_erebus_002.polygons.foreach_set('use_smooth', [True] * 29)
_uv = me_erebus_002.uv_layers.new(name='UVTex')
_uv.uv.foreach_set('vector', [0.8099, 0.7045, 0.7132, 0.6108, 0.8049, 0.6001, 0.9199, 0.54, 0.8049, 0.6001, 0.8645, 0.3871, 0.4039, 0.6845, 0.2948, 0.6281, 0.4745, 0.4828, 0.5002, 0.8305, 0.6558, 0.7883, 0.6454, 0.8825, 0.4169, 0.122, 0.6112, 0.1065, 0.5435, 0.2072, 0.4745, 0.4828, 0.4223, 0.2939, 0.5435, 0.2072, 0.4223, 0.2939, 0.2951, 0.3195, 0.4169, 0.122, 0.5435, 0.2072, 0.4223, 0.2939, 0.4169, 0.122, 0.7009, 0.5362, 0.7132, 0.6108, 0.6843, 0.3976, 0.6056, 0.3287, 0.7724, 0.282, 0.6843, 0.3976, 0.4687, 0.9684, 0.3171, 0.9733, 0.3257, 0.8189, 0.2951, 0.3195, 0.2948, 0.6281, 0.1409, 0.5314, 0.2339, 0.1169, 0.1375, 0.2007, 0.0164, 0.04269, 0.4745, 0.4828, 0.2948, 0.6281, 0.2951, 0.3195, 0.4223, 0.2939, 0.9199, 0.54, 0.8099, 0.7045, 0.8049, 0.6001, 0.5002, 0.8305, 0.6454, 0.8825, 0.4687, 0.9684, 0.6558, 0.7883, 0.9009, 0.7453, 0.8723, 0.8614, 0.6454, 0.8825, 0.6558, 0.7883, 0.7274, 0.9664, 0.8723, 0.8614, 0.7274, 0.9664, 0.6558, 0.7883, 0.6056, 0.3287, 0.6843, 0.3976, 0.6079, 0.6565, 0.6085, 0.009177, 0.6112, 0.1065, 0.4169, 0.122, 0.6079, 0.6565, 0.6843, 0.3976, 0.7132, 0.6108, 0.4687, 0.9684, 0.3257, 0.8189, 0.5002, 0.8305, 0.3257, 0.8189, 0.3171, 0.9733, 0.1325, 0.8313, 0.2903, 0.7038, 0.1409, 0.5314, 0.2948, 0.6281, 0.1409, 0.5314, 0.1375, 0.2007, 0.2951, 0.3195, 0.2339, 0.1169, 0.2951, 0.3195, 0.1375, 0.2007, 0.7132, 0.6108, 0.8099, 0.7045, 0.6079, 0.6565, 0.2903, 0.7038, 0.2948, 0.6281, 0.4039, 0.6845])
me_erebus_002.use_remesh_preserve_volume = False
me_erebus_002.use_remesh_preserve_attributes = False
me_erebus_002.use_mirror_vertex_groups = False
me_erebus_002.update()
arm_armature_002 = bpy.data.armatures.new('Armature.002')  # bones are not reproduced

# ---- objects
ob_light = bpy.data.objects.new('Light', light_light)
ob_armature = bpy.data.objects.new('Armature', arm_armature_002)
ob_erebus = bpy.data.objects.new('erebus', me_erebus_001)
ob_erebus_001 = bpy.data.objects.new('erebus.001', me_erebus_002)

# ---- transforms, parenting, visibility, modifiers, constraints
ob_light.location = (4.076, 1.005, 5.904)
ob_light.rotation_euler = (0.6503, 0.05522, 1.866)
ob_light.lock_rotations_4d = False
ob_light.empty_display_type = 'ARROWS'
ob_light.color = (0.0, 0.0, 0.0, 0.0)
ob_light.lineart.crease_threshold = 0.0
ob_armature.location = (0.009095, 0.5945, 9.132)
ob_armature.lock_rotations_4d = False
ob_armature.empty_display_type = 'ARROWS'
ob_armature.show_in_front = True
ob_armature.lineart.crease_threshold = 0.0
ob_erebus.location = (0.0, 0.0, -26.71)
ob_erebus.lock_rotations_4d = False
ob_erebus.empty_display_type = 'ARROWS'
ob_erebus.lineart.crease_threshold = 0.0
_vg = ob_erebus.vertex_groups.new(name='Group')
for _i, _w in zip([89, 90, 95, 96, 101, 104, 105, 106, 107, 108, 190, 191, 192, 193, 194, 195, 201, 202, 206, 207, 209], [0.873, 0.01201, 0.001791, 0.8136, 0.01934, 1.0, 0.9926, 0.851, 0.9769, 0.871, 1.0, 0.9963, 0.9601, 0.7562, 0.7569, 1.0, 0.04032, 0.04767, 0.03583, 0.02309, 0.01481]): _vg.add([_i], _w, 'REPLACE')
_vg = ob_erebus.vertex_groups.new(name='toe_L')
for _i, _w in zip([89, 90, 95, 96, 101, 104, 105, 106, 107, 108], [0.9725, 0.1588, 0.03311, 0.9913, 0.06975, 1.0, 1.0, 0.9956, 1.0, 1.0]): _vg.add([_i], _w, 'REPLACE')
_vg = ob_erebus.vertex_groups.new(name='toe_R')
for _i, _w in zip([190, 191, 192, 193, 194, 195, 201, 202, 205, 206, 207, 209], [1.0, 0.9974, 1.0, 1.0, 0.8112, 1.0, 0.2461, 0.1141, 0.02257, 0.05629, 0.03548, 0.05924]): _vg.add([_i], _w, 'REPLACE')
_vg = ob_erebus.vertex_groups.new(name='foot_L')
for _i, _w in zip([88, 89, 90, 91, 92, 93, 94, 95, 96, 101, 106], [0.7719, 0.0275, 0.8442, 1.0, 0.479, 0.6809, 1.0, 0.9288, 0.00871, 0.8964, 0.004357]): _vg.add([_i], _w, 'REPLACE')
_vg = ob_erebus.vertex_groups.new(name='foot_R')
for _i, _w in zip([191, 194, 198, 201, 202, 203, 204, 205, 206, 207, 208, 209], [0.002564, 0.1888, 0.003165, 0.8065, 0.8413, 0.5418, 0.6955, 0.9643, 0.855, 0.8892, 1.0, 0.9408]): _vg.add([_i], _w, 'REPLACE')
_vg = ob_erebus.vertex_groups.new(name='upperarm_L')
for _i, _w in zip([2, 7, 8, 9, 19, 20, 22, 42, 43, 44, 45, 46, 47, 50, 51, 52], [1.0, 0.6206, 0.51, 0.465, 1.0, 0.5827, 0.5928, 1.0, 1.0, 1.0, 0.4638, 0.3461, 0.4464, 0.7396, 0.2823, 0.5796]): _vg.add([_i], _w, 'REPLACE')
_vg = ob_erebus.vertex_groups.new(name='upperarm_R')
for _i, _w in zip([113, 114, 120, 127, 141, 142, 143, 146, 147, 148, 149, 150, 153, 154, 157, 158], [0.4883, 0.6112, 0.5173, 0.2382, 0.7296, 0.6344, 1.0, 1.0, 1.0, 1.0, 0.6304, 0.4404, 0.2979, 0.3217, 0.4933, 0.3613]): _vg.add([_i], _w, 'REPLACE')
_vg = ob_erebus.vertex_groups.new(name='forearm_L')
for _i, _w in zip([45, 46, 47, 48, 49, 50, 51, 52, 53, 54, 55, 56, 57, 58], [0.4019, 0.6539, 0.4472, 0.2734, 1.0, 0.2604, 0.7164, 0.3978, 0.4908, 0.01486, 0.1969, 0.2867, 0.4571, 0.2609]): _vg.add([_i], _w, 'REPLACE')
_vg = ob_erebus.vertex_groups.new(name='forearm_R')
for _i, _w in zip([149, 150, 151, 152, 153, 154, 155, 156, 157, 158, 159, 160, 161, 162], [0.2515, 0.4676, 0.7898, 0.6589, 0.5745, 0.6108, 0.418, 1.0, 0.2773, 0.5477, 0.4706, 0.2136, 0.7481, 0.6858]): _vg.add([_i], _w, 'REPLACE')
_vg = ob_erebus.vertex_groups.new(name='hand_L')
for _i, _w in zip([48, 53, 54, 55, 56, 57, 58, 59, 60, 61, 62, 63, 64, 65, 66, 67, 68, 69, 70, 71, 72, 73, 74, 75, 76, 77, 78], [0.818, 0.6786, 0.9926, 0.8591, 0.7778, 0.639, 0.8482, 1.0, 1.0, 1.0, 1.0, 1.0, 1.0, 1.0, 1.0, 1.0, 1.0, 1.0, 1.0, 1.0, 1.0, 1.0, 1.0, 1.0, 1.0, 1.0, 1.0]): _vg.add([_i], _w, 'REPLACE')
_vg = ob_erebus.vertex_groups.new(name='hand_R')
for _i, _w in zip([151, 152, 155, 159, 160, 161, 162, 164, 165, 166, 167, 168, 169, 172, 176], [0.9184, 0.6869, 0.616, 0.7906, 0.9324, 0.9786, 0.7089, 0.3303, 0.0948, 0.8207, 0.09974, 0.277, 0.169, 0.5213, 0.8221]): _vg.add([_i], _w, 'REPLACE')
_vg = ob_erebus.vertex_groups.new(name='spine2')
for _i, _w in zip([10, 12, 13, 14, 23, 27, 28, 30, 31, 37, 121, 122, 123, 129, 130], [0.981, 0.7819, 0.9846, 0.9961, 0.9543, 0.9824, 0.0157, 0.928, 0.004001, 0.9877, 0.9307, 0.9639, 0.9583, 0.9873, 0.0003812]): _vg.add([_i], _w, 'REPLACE')
_vg = ob_erebus.vertex_groups.new(name='spine3')
for _i, _w in zip([0, 1, 10, 12, 14, 15, 16, 17, 18, 111, 112, 116, 121, 122, 123, 124, 125], [0.005063, 1.0, 0.019, 0.2181, 0.003884, 0.3152, 1.0, 0.1747, 0.4908, 0.01775, 0.3772, 0.03624, 0.06931, 0.03613, 0.04168, 0.9573, 0.1697]): _vg.add([_i], _w, 'REPLACE')
_vg = ob_erebus.vertex_groups.new(name='spine1')
for _i, _w in zip([13, 14, 23, 24, 25, 26, 27, 28, 29, 30, 31, 32, 33, 37, 123, 128, 129, 130, 131, 132, 133, 144, 145], [0.9971, 0.1264, 0.9953, 0.5105, 0.08621, 0.6958, 1.0, 0.9227, 0.7872, 0.9833, 0.9457, 0.6719, 0.7273, 0.9489, 0.09632, 0.08268, 0.9745, 0.9741, 0.884, 0.9234, 0.3885, 0.5471, 0.4913]): _vg.add([_i], _w, 'REPLACE')
_vg = ob_erebus.vertex_groups.new(name='hip_R')
for _i, _w in zip([26, 128, 130, 144, 145], [0.2811, 0.8801, 0.1835, 0.9409, 0.0467]): _vg.add([_i], _w, 'REPLACE')
_vg = ob_erebus.vertex_groups.new(name='hip_L')
for _i, _w in zip([24, 25, 26, 31, 145], [0.936, 0.8764, 0.1696, 0.4267, 0.01467]): _vg.add([_i], _w, 'REPLACE')
_vg = ob_erebus.vertex_groups.new(name='spine4')
for _i, _w in zip([0, 1, 2, 3, 4, 6, 7, 15, 16, 17, 18, 19, 20, 36, 111, 112, 113, 114, 115, 116, 117, 118, 124, 125, 141, 142], [1.0, 0.0371, 0.01924, 0.8571, 0.02742, 0.05462, 0.3304, 0.9736, 0.1821, 1.0, 0.6448, 0.5132, 0.3813, 0.4753, 1.0, 0.7128, 0.6113, 0.5572, 0.8331, 1.0, 0.1617, 0.9823, 0.5768, 0.9868, 0.2704, 0.3336]): _vg.add([_i], _w, 'REPLACE')
_vg = ob_erebus.vertex_groups.new(name='shoulder_R')
for _i, _w in zip([5, 6, 11, 36, 114, 115, 116, 117, 118, 119, 120, 126, 127, 142, 143, 146, 148], [0.692, 0.1196, 0.1371, 0.229, 0.2293, 0.1669, 0.08909, 1.0, 0.09266, 0.5231, 1.0, 0.4277, 0.995, 0.7155, 0.0826, 0.08551, 0.1422]): _vg.add([_i], _w, 'REPLACE')
_vg = ob_erebus.vertex_groups.new(name='shoulder_L')
for _i, _w in zip([3, 4, 5, 6, 7, 8, 9, 11, 15, 20, 21, 22, 36, 118], [0.1429, 0.7701, 0.06386, 0.9006, 0.3909, 0.9315, 0.8027, 0.0443, 0.0007086, 0.348, 0.3735, 0.9887, 0.9446, 0.002498]): _vg.add([_i], _w, 'REPLACE')
_vg = ob_erebus.vertex_groups.new(name='neck')
for _i, _w in zip([4, 5, 6, 8, 9, 11, 21, 34, 35, 38, 39, 40, 41, 109, 110, 119, 126, 134, 135, 136, 137, 138, 139, 140], [0.4692, 0.7816, 0.4799, 0.2052, 0.1304, 0.9142, 0.8496, 1.0, 1.0, 1.0, 1.0, 1.0, 1.0, 1.0, 1.0, 0.6738, 0.7493, 1.0, 1.0, 1.0, 1.0, 1.0, 1.0, 1.0]): _vg.add([_i], _w, 'REPLACE')
_vg = ob_erebus.vertex_groups.new(name='lowerleg_R')
for _i, _w in zip([183, 184, 186, 187, 196, 197, 198, 199, 200, 201, 202, 203, 204, 205, 206, 207, 210, 211, 212], [0.003634, 0.9986, 0.9398, 0.1461, 1.0, 1.0, 1.0, 1.0, 1.0, 0.1929, 0.1637, 0.5878, 0.5397, 0.1896, 0.2806, 0.5211, 0.8265, 0.7282, 1.0]): _vg.add([_i], _w, 'REPLACE')
_vg = ob_erebus.vertex_groups.new(name='lowerleg_L')
for _i, _w in zip([79, 81, 82, 83, 84, 85, 86, 87, 88, 90, 92, 93, 95, 97, 98, 99, 100, 101, 102], [0.001223, 0.0142, 1.0, 0.002529, 0.976, 1.0, 0.7809, 1.0, 0.3967, 0.2565, 0.716, 0.4848, 0.1307, 1.0, 1.0, 1.0, 1.0, 0.2466, 0.7492]): _vg.add([_i], _w, 'REPLACE')
_vg = ob_erebus.vertex_groups.new(name='upperleg_L')
for _i, _w in zip([24, 25, 26, 28, 29, 31, 32, 33, 79, 80, 81, 83, 84, 86, 102, 103, 145], [0.007349, 0.03739, 0.0006076, 0.07731, 0.2128, 0.02747, 0.3281, 0.2226, 0.9988, 1.0, 0.9858, 0.9975, 0.02396, 0.2191, 0.2508, 1.0, 0.05323]): _vg.add([_i], _w, 'REPLACE')
_vg = ob_erebus.vertex_groups.new(name='upperleg_R')
for _i, _w in zip([128, 130, 131, 132, 133, 144, 145, 181, 182, 183, 184, 185, 186, 187, 188, 189, 210, 211], [0.03722, 0.01964, 0.116, 0.07661, 0.07735, 0.006393, 0.002068, 1.0, 1.0, 0.9964, 0.4156, 1.0, 0.1333, 0.8577, 1.0, 1.0, 0.7551, 0.8249]): _vg.add([_i], _w, 'REPLACE')
_vg = ob_erebus.vertex_groups.new(name='Bone.027')
for _i, _w in zip([151, 162, 163, 172, 176], [0.3359, 0.314, 0.03804, 0.4277, 0.4571]): _vg.add([_i], _w, 'REPLACE')
_vg = ob_erebus.vertex_groups.new(name='Bone.028')
for _i, _w in zip([151, 162, 163, 172, 173, 176], [0.03034, 0.01995, 0.05646, 0.03782, 0.013, 0.07606]): _vg.add([_i], _w, 'REPLACE')
_vg = ob_erebus.vertex_groups.new(name='Bone.029')
for _i, _w in zip([163, 172, 173, 176], [0.9545, 0.171, 1.0, 0.02111]): _vg.add([_i], _w, 'REPLACE')
_vg = ob_erebus.vertex_groups.new(name='Bone.015')
for _i, _w in zip([164, 169, 176, 177, 180], [0.379, 0.1774, 0.04207, 0.009571, 0.01154]): _vg.add([_i], _w, 'REPLACE')
_vg = ob_erebus.vertex_groups.new(name='Bone.016')
for _i, _w in zip([164, 169, 176, 177, 180], [0.09229, 0.1714, 0.007882, 0.05897, 0.09203]): _vg.add([_i], _w, 'REPLACE')
_vg = ob_erebus.vertex_groups.new(name='Bone.017')
for _i, _w in zip([177, 180], [0.941, 0.908]): _vg.add([_i], _w, 'REPLACE')
_vg = ob_erebus.vertex_groups.new(name='Bone.018')
for _i, _w in zip([164, 165, 166, 169, 170], [0.2353, 0.4734, 0.002684, 0.2054, 0.01843]): _vg.add([_i], _w, 'REPLACE')
_vg = ob_erebus.vertex_groups.new(name='Bone.019')
for _i, _w in zip([165, 169, 170, 171], [0.2154, 0.1714, 0.1033, 0.2143]): _vg.add([_i], _w, 'REPLACE')
_vg = ob_erebus.vertex_groups.new(name='Bone.020')
for _i, _w in zip([169, 170, 171], [0.01961, 0.9082, 0.7857]): _vg.add([_i], _w, 'REPLACE')
_vg = ob_erebus.vertex_groups.new(name='Bone.021')
for _i, _w in zip([165, 166, 167, 168, 169, 174], [0.2348, 0.003625, 0.4362, 0.1526, 0.2507, 0.05193]): _vg.add([_i], _w, 'REPLACE')
_vg = ob_erebus.vertex_groups.new(name='Bone.022')
for _i, _w in zip([165, 167, 168, 169, 174, 175], [0.1102, 0.2024, 0.1391, 0.1133, 0.1113, 0.02265]): _vg.add([_i], _w, 'REPLACE')
_vg = ob_erebus.vertex_groups.new(name='Bone.023')
for _i, _w in zip([165, 168, 174, 175], [0.0006723, 0.005058, 0.8887, 0.9832]): _vg.add([_i], _w, 'REPLACE')
_vg = ob_erebus.vertex_groups.new(name='Bone.024')
for _i, _w in zip([160, 166, 167, 168], [0.03824, 0.1512, 0.4631, 0.1801]): _vg.add([_i], _w, 'REPLACE')
_vg = ob_erebus.vertex_groups.new(name='Bone.025')
for _i, _w in zip([160, 166, 167, 168, 178, 179], [0.03198, 0.01829, 0.07231, 0.2021, 0.01007, 0.01977]): _vg.add([_i], _w, 'REPLACE')
_vg = ob_erebus.vertex_groups.new(name='Bone.026')
for _i, _w in zip([160, 166, 168, 178, 179], [0.0002803, 0.02422, 0.02151, 0.9899, 0.9968]): _vg.add([_i], _w, 'REPLACE')
_vg = ob_erebus.vertex_groups.new(name='head')
_m = ob_erebus.modifiers.new('Armature', 'ARMATURE')
_m.object = ob_armature
_m.use_bone_envelopes = True
ob_erebus_001.location = (0.0, 0.0, -26.71)
ob_erebus_001.lock_rotations_4d = False
ob_erebus_001.empty_display_type = 'ARROWS'
ob_erebus_001.lineart.crease_threshold = 0.0
_vg = ob_erebus_001.vertex_groups.new(name='Group')
_vg = ob_erebus_001.vertex_groups.new(name='toe_L')
_vg = ob_erebus_001.vertex_groups.new(name='toe_R')
_vg = ob_erebus_001.vertex_groups.new(name='foot_L')
_vg = ob_erebus_001.vertex_groups.new(name='foot_R')
_vg = ob_erebus_001.vertex_groups.new(name='upperarm_L')
_vg = ob_erebus_001.vertex_groups.new(name='upperarm_R')
_vg = ob_erebus_001.vertex_groups.new(name='forearm_L')
_vg = ob_erebus_001.vertex_groups.new(name='forearm_R')
_vg = ob_erebus_001.vertex_groups.new(name='hand_L')
_vg = ob_erebus_001.vertex_groups.new(name='hand_R')
_vg = ob_erebus_001.vertex_groups.new(name='spine2')
_vg = ob_erebus_001.vertex_groups.new(name='spine3')
_vg = ob_erebus_001.vertex_groups.new(name='spine1')
_vg = ob_erebus_001.vertex_groups.new(name='hip_R')
_vg = ob_erebus_001.vertex_groups.new(name='hip_L')
_vg = ob_erebus_001.vertex_groups.new(name='spine4')
_vg = ob_erebus_001.vertex_groups.new(name='shoulder_R')
for _i, _w in zip([0, 1], [0.4145, 0.178]): _vg.add([_i], _w, 'REPLACE')
_vg = ob_erebus_001.vertex_groups.new(name='shoulder_L')
for _i, _w in zip([0, 13], [0.08072, 0.4335]): _vg.add([_i], _w, 'REPLACE')
_vg = ob_erebus_001.vertex_groups.new(name='neck')
for _i, _w in zip([0, 1, 2, 3, 10, 11, 12, 13, 14, 15], [1.0, 1.0, 0.8749, 0.839, 0.8862, 0.7799, 1.0, 1.0, 0.007162, 0.2411]): _vg.add([_i], _w, 'REPLACE')
_vg = ob_erebus_001.vertex_groups.new(name='lowerleg_R')
_vg = ob_erebus_001.vertex_groups.new(name='lowerleg_L')
_vg = ob_erebus_001.vertex_groups.new(name='upperleg_L')
_vg = ob_erebus_001.vertex_groups.new(name='upperleg_R')
_vg = ob_erebus_001.vertex_groups.new(name='Bone.027')
_vg = ob_erebus_001.vertex_groups.new(name='Bone.028')
_vg = ob_erebus_001.vertex_groups.new(name='Bone.029')
_vg = ob_erebus_001.vertex_groups.new(name='Bone.015')
_vg = ob_erebus_001.vertex_groups.new(name='Bone.016')
_vg = ob_erebus_001.vertex_groups.new(name='Bone.017')
_vg = ob_erebus_001.vertex_groups.new(name='Bone.018')
_vg = ob_erebus_001.vertex_groups.new(name='Bone.019')
_vg = ob_erebus_001.vertex_groups.new(name='Bone.020')
_vg = ob_erebus_001.vertex_groups.new(name='Bone.021')
_vg = ob_erebus_001.vertex_groups.new(name='Bone.022')
_vg = ob_erebus_001.vertex_groups.new(name='Bone.023')
_vg = ob_erebus_001.vertex_groups.new(name='Bone.024')
_vg = ob_erebus_001.vertex_groups.new(name='Bone.025')
_vg = ob_erebus_001.vertex_groups.new(name='Bone.026')
_vg = ob_erebus_001.vertex_groups.new(name='head')
for _i, _w in zip([2, 3, 4, 5, 6, 7, 8, 9, 10, 11, 14, 15, 16, 17, 18], [0.2426, 0.161, 1.0, 1.0, 1.0, 1.0, 1.0, 1.0, 0.1138, 0.2201, 0.9993, 0.8388, 1.0, 1.0, 1.0]): _vg.add([_i], _w, 'REPLACE')
_m = ob_erebus_001.modifiers.new('Armature', 'ARMATURE')
_m.object = ob_armature
_m.use_bone_envelopes = True

# ---- collection membership
col_collection.objects.link(ob_light)
col_collection.objects.link(ob_armature)
col_collection.objects.link(ob_erebus)
col_collection.objects.link(ob_erebus_001)

# ---- scene / render settings (as saved in the file)
scene.frame_start = 1; scene.frame_end = 20; scene.frame_set(3)
scene.render.engine = 'BLENDER_EEVEE_NEXT'
scene.cycles.use_denoising = False
scene.cycles.samples = 128
scene.cycles.sampling_pattern = 'TABULATED_SOBOL'
scene.cycles.use_adaptive_sampling = False
scene.cycles.use_light_tree = False
scene.view_settings.view_transform = 'Filmic'
bpy.context.view_layer.update()

# ---- added for rendering (the .blend has no active camera): camera
cam_auto = bpy.data.cameras.new('AutoCamera')
cam_auto.lens = 50.0
cam_auto.sensor_width = 36.0
cam_auto.clip_end = 1412.58
ob_auto_camera = bpy.data.objects.new('AutoCamera', cam_auto)
scene.collection.objects.link(ob_auto_camera)
ob_auto_camera.location = (84.9745, -98.0324, 70.9466)
ob_auto_camera.rotation_euler = (1.09748, -7.21219e-08, 0.694738)
scene.camera = ob_auto_camera
bpy.context.view_layer.update()
